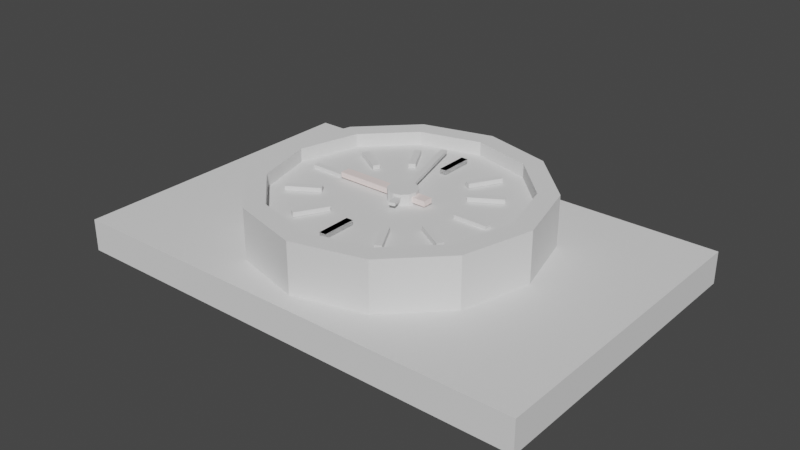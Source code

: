 # Source: corner_clock.blend  (saved by Blender 3.0.42; exported with 4.5.12 LTS)
import bpy
from mathutils import Matrix  # noqa: F401  (used for matrix-valued properties, if any)

bpy.ops.wm.read_factory_settings(use_empty=True)
scene = bpy.context.scene
scene.name = 'Scene'

# ---- collections
col_collection = bpy.data.collections.new('Collection'); scene.collection.children.link(col_collection)

# ---- materials (node trees are filled in below, after node groups)
mat_off_white = bpy.data.materials.new('off white')
mat_off_white.use_transparent_shadow = False
mat_brown = bpy.data.materials.new('brown')
mat_brown.use_transparent_shadow = False

# ---- material node trees
mat_off_white.use_nodes = True; mat_off_white.node_tree.nodes.clear()
_N = mat_off_white.node_tree.nodes; _L = mat_off_white.node_tree.links
n0 = _N.new('ShaderNodeBsdfPrincipled'); n0.name = 'Principled BSDF'; n0.location = (10, 300)
n0.distribution = 'GGX'
n0.subsurface_method = 'RANDOM_WALK_SKIN'
n0.inputs[0].default_value = (1.0, 0.8516, 0.8253, 1.0)
n0.inputs[3].default_value = 1.45
n0.inputs[27].default_value = (0.0, 0.0, 0.0, 1.0)
n0.inputs[28].default_value = 1.0
n1 = _N.new('ShaderNodeOutputMaterial'); n1.name = 'Material Output'; n1.location = (300, 300)
_L.new(n0.outputs[0], n1.inputs[0])
n1.is_active_output = True
mat_brown.use_nodes = True; mat_brown.node_tree.nodes.clear()
_N = mat_brown.node_tree.nodes; _L = mat_brown.node_tree.links
n0 = _N.new('ShaderNodeBsdfPrincipled'); n0.name = 'Principled BSDF'; n0.location = (10, 300)
n0.distribution = 'GGX'
n0.subsurface_method = 'RANDOM_WALK_SKIN'
n0.inputs[0].default_value = (0.2668, 0.09907, 0.01598, 1.0)
n0.inputs[3].default_value = 1.45
n0.inputs[27].default_value = (0.0, 0.0, 0.0, 1.0)
n0.inputs[28].default_value = 1.0
n1 = _N.new('ShaderNodeOutputMaterial'); n1.name = 'Material Output'; n1.location = (300, 300)
_L.new(n0.outputs[0], n1.inputs[0])
n1.is_active_output = True

# ---- world
world_world = bpy.data.worlds.new('World'); scene.world = world_world
world_world.use_nodes = True; world_world.node_tree.nodes.clear()
_N = world_world.node_tree.nodes; _L = world_world.node_tree.links
n0 = _N.new('ShaderNodeOutputWorld'); n0.name = 'World Output'; n0.location = (300, 300)
n1 = _N.new('ShaderNodeBackground'); n1.name = 'Background'; n1.location = (10, 300)
n1.inputs[0].default_value = (0.05088, 0.05088, 0.05088, 1.0)
_L.new(n1.outputs[0], n0.inputs[0])
n0.is_active_output = True
world_world.color = (0.05088, 0.05088, 0.05088)
world_world.use_sun_shadow = False
world_world.sun_shadow_jitter_overblur = 0.0

# ---- meshes
me_cylinder_006 = bpy.data.meshes.new('Cylinder.006')
me_cylinder_006.from_pydata([(-0.7007, -0.02368, 2.819), (-0.7007, -0.02368, 2.995), (-0.7007, 0.02368, 2.819), (-0.7007, 0.02368, 2.995), (-0.4618, -0.02368, 2.819), (-0.4618, -0.02368, 2.995), (-0.4618, 0.02368, 2.819), (-0.4618, 0.02368, 2.995), (0.7007, -0.02368, 2.819), (0.7007, -0.02368, 2.995), (0.7007, 0.02368, 2.819), (0.7007, 0.02368, 2.995), (0.4618, -0.02368, 2.819), (0.4618, -0.02368, 2.995), (0.4618, 0.02368, 2.819), (0.4618, 0.02368, 2.995), (0.5296, -0.8646, 1.322), (0.4572, -0.743, 3.322), (0.0314, -1.005, 1.322), (0.02953, -0.8637, 3.322), (-0.4703, -0.8778, 1.322), (-0.4012, -0.7544, 3.322), (-0.8412, -0.5166, 1.322), (-0.7196, -0.4443, 3.322), (-0.9817, -0.01847, 1.322), (-0.8403, -0.01659, 3.322), (-0.8544, 0.4833, 1.322), (-0.731, 0.4142, 3.322), (-0.4933, 0.8541, 1.322), (-0.4209, 0.7326, 3.322), (0.004929, 0.9947, 1.322), (0.006801, 0.8532, 3.322), (0.5067, 0.8673, 1.322), (0.4376, 0.7439, 3.322), (0.8775, 0.5062, 1.322), (0.7559, 0.4338, 3.322), (1.018, 0.008004, 1.322), (0.8766, 0.006132, 3.322), (0.8907, -0.4937, 1.322), (0.7673, -0.4246, 3.322), (0.0314, -1.005, 3.322), (0.5296, -0.8646, 3.322), (-0.4703, -0.8778, 3.322), (-0.8412, -0.5166, 3.322), (-0.9817, -0.01847, 3.322), (-0.8544, 0.4833, 3.322), (-0.4933, 0.8541, 3.322), (0.004929, 0.9947, 3.322), (0.5067, 0.8673, 3.322), (0.8775, 0.5062, 3.322), (1.018, 0.008004, 3.322), (0.8907, -0.4937, 3.322), (0.02953, -0.8637, 2.806), (0.4572, -0.743, 2.806), (-0.4012, -0.7544, 2.806), (-0.7196, -0.4443, 2.806), (-0.8403, -0.01659, 2.806), (-0.731, 0.4142, 2.806), (-0.4209, 0.7326, 2.806), (0.006801, 0.8532, 2.806), (0.4376, 0.7439, 2.806), (0.7559, 0.4338, 2.806), (0.8766, 0.006132, 2.806), (0.7673, -0.4246, 2.806), (0.622, 0.3817, 2.773), (0.622, 0.3817, 2.949), (0.6463, 0.341, 2.773), (0.6463, 0.341, 2.949), (0.4168, 0.2596, 2.773), (0.4168, 0.2596, 2.949), (0.441, 0.2189, 2.773), (0.441, 0.2189, 2.949), (-0.5822, -0.335, 2.773), (-0.5822, -0.335, 2.949), (-0.558, -0.3757, 2.773), (-0.558, -0.3757, 2.949), (-0.3769, -0.2128, 2.773), (-0.3769, -0.2128, 2.949), (-0.3527, -0.2535, 2.773), (-0.3527, -0.2535, 2.949), (0.3488, 0.6522, 2.819), (0.3488, 0.6522, 2.995), (0.3907, 0.6301, 2.819), (0.3907, 0.6301, 2.995), (0.2374, 0.4409, 2.819), (0.2374, 0.4409, 2.995), (0.2793, 0.4188, 2.819), (0.2793, 0.4188, 2.995), (-0.3048, -0.5874, 2.819), (-0.3048, -0.5874, 2.995), (-0.2629, -0.6095, 2.819), (-0.2629, -0.6095, 2.995), (-0.1934, -0.3761, 2.819), (-0.1934, -0.3761, 2.995), (-0.1515, -0.3982, 2.819), (-0.1515, -0.3982, 2.995), (-0.03821, 0.7, 2.819), (-0.03821, 0.7, 2.995), (0.00914, 0.701, 2.819), (0.00914, 0.701, 2.995), (-0.03325, 0.4612, 2.819), (-0.03325, 0.4612, 2.995), (0.0141, 0.4622, 2.819), (0.0141, 0.4622, 2.995), (-0.00914, -0.701, 2.819), (-0.00914, -0.701, 2.995), (0.03821, -0.7, 2.819), (0.03821, -0.7, 2.995), (-0.0141, -0.4622, 2.819), (-0.0141, -0.4622, 2.995), (0.03325, -0.4612, 2.819), (0.03325, -0.4612, 2.995), (-0.3791, 0.5923, 2.819), (-0.3791, 0.5923, 2.995), (-0.3387, 0.617, 2.819), (-0.3387, 0.617, 2.995), (-0.2547, 0.3884, 2.819), (-0.2547, 0.3884, 2.995), (-0.2143, 0.413, 2.819), (-0.2143, 0.413, 2.995), (0.3507, -0.6041, 2.819), (0.3507, -0.6041, 2.995), (0.3911, -0.5794, 2.819), (0.3911, -0.5794, 2.995), (0.2263, -0.4001, 2.819), (0.2263, -0.4001, 2.995), (0.2667, -0.3755, 2.819), (0.2667, -0.3755, 2.995), (-0.3387, 0.617, 2.819), (-0.3387, 0.617, 2.995), (-0.3791, 0.5923, 2.819), (-0.3791, 0.5923, 2.995), (-0.2143, 0.413, 2.819), (-0.2143, 0.413, 2.995), (-0.2547, 0.3884, 2.819), (-0.2547, 0.3884, 2.995), (0.3911, -0.5794, 2.819), (0.3911, -0.5794, 2.995), (0.3507, -0.6041, 2.819), (0.3507, -0.6041, 2.995), (0.2667, -0.3755, 2.819), (0.2667, -0.3755, 2.995), (0.2263, -0.4001, 2.819), (0.2263, -0.4001, 2.995), (0.6207, -0.3259, 2.819), (0.6207, -0.3259, 2.995), (0.5973, -0.3671, 2.819), (0.5973, -0.3671, 2.995), (0.4131, -0.2078, 2.819), (0.4131, -0.2078, 2.995), (0.3897, -0.2489, 2.819), (0.3897, -0.2489, 2.995), (-0.5973, 0.3671, 2.819), (-0.5973, 0.3671, 2.995), (-0.6207, 0.3259, 2.819), (-0.6207, 0.3259, 2.995), (-0.3897, 0.2489, 2.819), (-0.3897, 0.2489, 2.995), (-0.4131, 0.2078, 2.819), (-0.4131, 0.2078, 2.995), (0.04075, -0.1065, 2.804), (0.04075, -0.1065, 3.213), (-0.01026, -0.1209, 2.804), (-0.01026, -0.1209, 3.213), (-0.06163, -0.1079, 2.804), (-0.06163, -0.1079, 3.213), (-0.09961, -0.07092, 2.804), (-0.09961, -0.07092, 3.213), (-0.114, -0.01991, 2.804), (-0.114, -0.01991, 3.213), (-0.101, 0.03147, 2.804), (-0.101, 0.03147, 3.213), (-0.06398, 0.06944, 2.804), (-0.06398, 0.06944, 3.213), (-0.01297, 0.08383, 2.804), (-0.01297, 0.08383, 3.213), (0.0384, 0.07079, 2.804), (0.0384, 0.07079, 3.213), (0.07638, 0.03381, 2.804), (0.07638, 0.03381, 3.213), (0.09077, -0.0172, 2.804), (0.09077, -0.0172, 3.213), (0.07773, -0.06857, 2.804), (0.07773, -0.06857, 3.213)], [], [(0, 1, 3, 2), (2, 3, 7, 6), (6, 7, 5, 4), (4, 5, 1, 0), (2, 6, 4, 0), (7, 3, 1, 5), (8, 10, 11, 9), (10, 14, 15, 11), (14, 12, 13, 15), (12, 8, 9, 13), (10, 8, 12, 14), (15, 13, 9, 11), (16, 41, 40, 18), (18, 40, 42, 20), (20, 42, 43, 22), (22, 43, 44, 24), (24, 44, 45, 26), (26, 45, 46, 28), (28, 46, 47, 30), (30, 47, 48, 32), (32, 48, 49, 34), (34, 49, 50, 36), (25, 23, 55, 56), (36, 50, 51, 38), (38, 51, 41, 16), (16, 18, 20, 22, 24, 26, 28, 30, 32, 34, 36, 38), (17, 19, 40, 41), (19, 21, 42, 40), (21, 23, 43, 42), (23, 25, 44, 43), (25, 27, 45, 44), (27, 29, 46, 45), (29, 31, 47, 46), (31, 33, 48, 47), (33, 35, 49, 48), (35, 37, 50, 49), (37, 39, 51, 50), (39, 17, 41, 51), (52, 53, 63, 62, 61, 60, 59, 58, 57, 56, 55, 54), (39, 37, 62, 63), (19, 17, 53, 52), (33, 31, 59, 60), (27, 25, 56, 57), (17, 39, 63, 53), (21, 19, 52, 54), (35, 33, 60, 61), (29, 27, 57, 58), (23, 21, 54, 55), (37, 35, 61, 62), (31, 29, 58, 59), (64, 65, 67, 66), (66, 67, 71, 70), (70, 71, 69, 68), (68, 69, 65, 64), (66, 70, 68, 64), (71, 67, 65, 69), (72, 74, 75, 73), (74, 78, 79, 75), (78, 76, 77, 79), (76, 72, 73, 77), (74, 72, 76, 78), (79, 77, 73, 75), (80, 81, 83, 82), (82, 83, 87, 86), (86, 87, 85, 84), (84, 85, 81, 80), (82, 86, 84, 80), (87, 83, 81, 85), (88, 90, 91, 89), (90, 94, 95, 91), (94, 92, 93, 95), (92, 88, 89, 93), (90, 88, 92, 94), (95, 93, 89, 91), (96, 97, 99, 98), (98, 99, 103, 102), (102, 103, 101, 100), (100, 101, 97, 96), (98, 102, 100, 96), (103, 99, 97, 101), (104, 106, 107, 105), (106, 110, 111, 107), (110, 108, 109, 111), (108, 104, 105, 109), (106, 104, 108, 110), (111, 109, 105, 107), (112, 113, 115, 114), (114, 115, 119, 118), (118, 119, 117, 116), (116, 117, 113, 112), (114, 118, 116, 112), (119, 115, 113, 117), (120, 122, 123, 121), (122, 126, 127, 123), (126, 124, 125, 127), (124, 120, 121, 125), (122, 120, 124, 126), (127, 125, 121, 123), (128, 130, 131, 129), (130, 134, 135, 131), (134, 132, 133, 135), (132, 128, 129, 133), (130, 128, 132, 134), (135, 133, 129, 131), (136, 137, 139, 138), (138, 139, 143, 142), (142, 143, 141, 140), (140, 141, 137, 136), (138, 142, 140, 136), (143, 139, 137, 141), (144, 145, 147, 146), (146, 147, 151, 150), (150, 151, 149, 148), (148, 149, 145, 144), (146, 150, 148, 144), (151, 147, 145, 149), (152, 154, 155, 153), (154, 158, 159, 155), (158, 156, 157, 159), (156, 152, 153, 157), (154, 152, 156, 158), (159, 157, 153, 155), (160, 161, 163, 162), (162, 163, 165, 164), (164, 165, 167, 166), (166, 167, 169, 168), (168, 169, 171, 170), (170, 171, 173, 172), (172, 173, 175, 174), (174, 175, 177, 176), (176, 177, 179, 178), (178, 179, 181, 180), (163, 161, 183, 181, 179, 177, 175, 173, 171, 169, 167, 165), (180, 181, 183, 182), (182, 183, 161, 160), (160, 162, 164, 166, 168, 170, 172, 174, 176, 178, 180, 182)])
_uv = me_cylinder_006.uv_layers.new(name='UVMap')
_uv.uv.foreach_set('vector', [0.8684, 0.5201, 0.875, 0.5201, 0.875, 0.5267, 0.8684, 0.5267, 0.8684, 0.5267, 0.875, 0.5267, 0.875, 0.5332, 0.8684, 0.5332, 0.8684, 0.5332, 0.875, 0.5332, 0.875, 0.5398, 0.8684, 0.5398, 0.8684, 0.5398, 0.875, 0.5398, 0.875, 0.5464, 0.8684, 0.5464, 0.8618, 0.5332, 0.8684, 0.5332, 0.8684, 0.5398, 0.8618, 0.5398, 0.875, 0.5332, 0.8816, 0.5332, 0.8816, 0.5398, 0.875, 0.5398, 0.8684, 0.5201, 0.8684, 0.5267, 0.875, 0.5267, 0.875, 0.5201, 0.8684, 0.5267, 0.8684, 0.5332, 0.875, 0.5332, 0.875, 0.5267, 0.8684, 0.5332, 0.8684, 0.5398, 0.875, 0.5398, 0.875, 0.5332, 0.8684, 0.5398, 0.8684, 0.5464, 0.875, 0.5464, 0.875, 0.5398, 0.8618, 0.5332, 0.8618, 0.5398, 0.8684, 0.5398, 0.8684, 0.5332, 0.875, 0.5332, 0.875, 0.5398, 0.8816, 0.5398, 0.8816, 0.5332, 0.7601, 0.1922, 0.7601, 0.2196, 0.7555, 0.2196, 0.7555, 0.1922, 0.7555, 0.1922, 0.7555, 0.2196, 0.751, 0.2196, 0.751, 0.1922, 0.751, 0.1922, 0.751, 0.2196, 0.7464, 0.2196, 0.7464, 0.1922, 0.7464, 0.1922, 0.7464, 0.2196, 0.7418, 0.2196, 0.7418, 0.1922, 0.7418, 0.1922, 0.7418, 0.2196, 0.7373, 0.2196, 0.7373, 0.1922, 0.7373, 0.1922, 0.7373, 0.2196, 0.7327, 0.2196, 0.7327, 0.1922, 0.7327, 0.1922, 0.7327, 0.2196, 0.7281, 0.2196, 0.7281, 0.1922, 0.7281, 0.1922, 0.7281, 0.2196, 0.7236, 0.2196, 0.7236, 0.1922, 0.7236, 0.1922, 0.7236, 0.2196, 0.719, 0.2196, 0.719, 0.1922, 0.719, 0.1922, 0.719, 0.2196, 0.7144, 0.2196, 0.7144, 0.1922, 0.7288, 0.1728, 0.7303, 0.1785, 0.7303, 0.1785, 0.7288, 0.1728, 0.7144, 0.1922, 0.7144, 0.2196, 0.7099, 0.2196, 0.7099, 0.1922, 0.7099, 0.1922, 0.7099, 0.2196, 0.7053, 0.2196, 0.7053, 0.1922, 0.7464, 0.1916, 0.753, 0.1899, 0.7578, 0.1851, 0.7596, 0.1785, 0.7578, 0.1719, 0.753, 0.1671, 0.7464, 0.1653, 0.7398, 0.1671, 0.735, 0.1719, 0.7333, 0.1785, 0.735, 0.1851, 0.7398, 0.1899, 0.719, 0.1898, 0.7247, 0.1883, 0.7256, 0.1899, 0.719, 0.1916, 0.7247, 0.1883, 0.7288, 0.1841, 0.7304, 0.1851, 0.7256, 0.1899, 0.7288, 0.1841, 0.7303, 0.1785, 0.7322, 0.1785, 0.7304, 0.1851, 0.7303, 0.1785, 0.7288, 0.1728, 0.7304, 0.1719, 0.7322, 0.1785, 0.7288, 0.1728, 0.7247, 0.1687, 0.7256, 0.1671, 0.7304, 0.1719, 0.7247, 0.1687, 0.719, 0.1672, 0.719, 0.1653, 0.7256, 0.1671, 0.719, 0.1672, 0.7134, 0.1687, 0.7124, 0.1671, 0.719, 0.1653, 0.7134, 0.1687, 0.7092, 0.1728, 0.7076, 0.1719, 0.7124, 0.1671, 0.7092, 0.1728, 0.7077, 0.1785, 0.7059, 0.1785, 0.7076, 0.1719, 0.7077, 0.1785, 0.7092, 0.1841, 0.7076, 0.1851, 0.7059, 0.1785, 0.7092, 0.1841, 0.7134, 0.1883, 0.7124, 0.1899, 0.7076, 0.1851, 0.7134, 0.1883, 0.719, 0.1898, 0.719, 0.1916, 0.7124, 0.1899, 0.7247, 0.1883, 0.719, 0.1898, 0.7134, 0.1883, 0.7092, 0.1841, 0.7077, 0.1785, 0.7092, 0.1728, 0.7134, 0.1687, 0.719, 0.1672, 0.7247, 0.1687, 0.7288, 0.1728, 0.7303, 0.1785, 0.7288, 0.1841, 0.7134, 0.1883, 0.7092, 0.1841, 0.7092, 0.1841, 0.7134, 0.1883, 0.7247, 0.1883, 0.719, 0.1898, 0.719, 0.1898, 0.7247, 0.1883, 0.7092, 0.1728, 0.7134, 0.1687, 0.7134, 0.1687, 0.7092, 0.1728, 0.7247, 0.1687, 0.7288, 0.1728, 0.7288, 0.1728, 0.7247, 0.1687, 0.719, 0.1898, 0.7134, 0.1883, 0.7134, 0.1883, 0.719, 0.1898, 0.7288, 0.1841, 0.7247, 0.1883, 0.7247, 0.1883, 0.7288, 0.1841, 0.7077, 0.1785, 0.7092, 0.1728, 0.7092, 0.1728, 0.7077, 0.1785, 0.719, 0.1672, 0.7247, 0.1687, 0.7247, 0.1687, 0.719, 0.1672, 0.7303, 0.1785, 0.7288, 0.1841, 0.7288, 0.1841, 0.7303, 0.1785, 0.7092, 0.1841, 0.7077, 0.1785, 0.7077, 0.1785, 0.7092, 0.1841, 0.7134, 0.1687, 0.719, 0.1672, 0.719, 0.1672, 0.7134, 0.1687, 0.8368, 0.6687, 0.8452, 0.6687, 0.8452, 0.6771, 0.8368, 0.6771, 0.8368, 0.6771, 0.8452, 0.6771, 0.8452, 0.6856, 0.8368, 0.6856, 0.8368, 0.6856, 0.8452, 0.6856, 0.8452, 0.694, 0.8368, 0.694, 0.8368, 0.694, 0.8452, 0.694, 0.8452, 0.7024, 0.8368, 0.7024, 0.8284, 0.6856, 0.8368, 0.6856, 0.8368, 0.694, 0.8284, 0.694, 0.8452, 0.6856, 0.8536, 0.6856, 0.8536, 0.694, 0.8452, 0.694, 0.8368, 0.6687, 0.8368, 0.6771, 0.8452, 0.6771, 0.8452, 0.6687, 0.8368, 0.6771, 0.8368, 0.6856, 0.8452, 0.6856, 0.8452, 0.6771, 0.8368, 0.6856, 0.8368, 0.694, 0.8452, 0.694, 0.8452, 0.6856, 0.8368, 0.694, 0.8368, 0.7024, 0.8452, 0.7024, 0.8452, 0.694, 0.8284, 0.6856, 0.8284, 0.694, 0.8368, 0.694, 0.8368, 0.6856, 0.8452, 0.6856, 0.8452, 0.694, 0.8536, 0.694, 0.8536, 0.6856, 0.9262, 0.5526, 0.9304, 0.5526, 0.9304, 0.5568, 0.9262, 0.5568, 0.9262, 0.5568, 0.9304, 0.5568, 0.9304, 0.561, 0.9262, 0.561, 0.9262, 0.561, 0.9304, 0.561, 0.9304, 0.5652, 0.9262, 0.5652, 0.9262, 0.5652, 0.9304, 0.5652, 0.9304, 0.5694, 0.9262, 0.5694, 0.922, 0.561, 0.9262, 0.561, 0.9262, 0.5652, 0.922, 0.5652, 0.9304, 0.561, 0.9346, 0.561, 0.9346, 0.5652, 0.9304, 0.5652, 0.9262, 0.5526, 0.9262, 0.5568, 0.9304, 0.5568, 0.9304, 0.5526, 0.9262, 0.5568, 0.9262, 0.561, 0.9304, 0.561, 0.9304, 0.5568, 0.9262, 0.561, 0.9262, 0.5652, 0.9304, 0.5652, 0.9304, 0.561, 0.9262, 0.5652, 0.9262, 0.5694, 0.9304, 0.5694, 0.9304, 0.5652, 0.922, 0.561, 0.922, 0.5652, 0.9262, 0.5652, 0.9262, 0.561, 0.9304, 0.561, 0.9304, 0.5652, 0.9346, 0.5652, 0.9346, 0.561, 0.9731, 0.5638, 0.9768, 0.5638, 0.9768, 0.5675, 0.9731, 0.5675, 0.9731, 0.5675, 0.9768, 0.5675, 0.9768, 0.5712, 0.9731, 0.5712, 0.9731, 0.5712, 0.9768, 0.5712, 0.9768, 0.5748, 0.9731, 0.5748, 0.9731, 0.5748, 0.9768, 0.5748, 0.9768, 0.5785, 0.9731, 0.5785, 0.9695, 0.5712, 0.9731, 0.5712, 0.9731, 0.5748, 0.9695, 0.5748, 0.9768, 0.5712, 0.9805, 0.5712, 0.9805, 0.5748, 0.9768, 0.5748, 0.9731, 0.5638, 0.9731, 0.5675, 0.9768, 0.5675, 0.9768, 0.5638, 0.9731, 0.5675, 0.9731, 0.5712, 0.9768, 0.5712, 0.9768, 0.5675, 0.9731, 0.5712, 0.9731, 0.5748, 0.9768, 0.5748, 0.9768, 0.5712, 0.9731, 0.5748, 0.9731, 0.5785, 0.9768, 0.5785, 0.9768, 0.5748, 0.9695, 0.5712, 0.9695, 0.5748, 0.9731, 0.5748, 0.9731, 0.5712, 0.9768, 0.5712, 0.9768, 0.5748, 0.9805, 0.5748, 0.9805, 0.5712, 0.8158, 0.5242, 0.8217, 0.5242, 0.8217, 0.53, 0.8158, 0.53, 0.8158, 0.53, 0.8217, 0.53, 0.8217, 0.5358, 0.8158, 0.5358, 0.8158, 0.5358, 0.8217, 0.5358, 0.8217, 0.5416, 0.8158, 0.5416, 0.8158, 0.5416, 0.8217, 0.5416, 0.8217, 0.5474, 0.8158, 0.5474, 0.81, 0.5358, 0.8158, 0.5358, 0.8158, 0.5416, 0.81, 0.5416, 0.8217, 0.5358, 0.8275, 0.5358, 0.8275, 0.5416, 0.8217, 0.5416, 0.8158, 0.5242, 0.8158, 0.53, 0.8217, 0.53, 0.8217, 0.5242, 0.8158, 0.53, 0.8158, 0.5358, 0.8217, 0.5358, 0.8217, 0.53, 0.8158, 0.5358, 0.8158, 0.5416, 0.8217, 0.5416, 0.8217, 0.5358, 0.8158, 0.5416, 0.8158, 0.5474, 0.8217, 0.5474, 0.8217, 0.5416, 0.81, 0.5358, 0.81, 0.5416, 0.8158, 0.5416, 0.8158, 0.5358, 0.8217, 0.5358, 0.8217, 0.5416, 0.8275, 0.5416, 0.8275, 0.5358, 0.8158, 0.5242, 0.8158, 0.53, 0.8217, 0.53, 0.8217, 0.5242, 0.8158, 0.53, 0.8158, 0.5358, 0.8217, 0.5358, 0.8217, 0.53, 0.8158, 0.5358, 0.8158, 0.5416, 0.8217, 0.5416, 0.8217, 0.5358, 0.8158, 0.5416, 0.8158, 0.5474, 0.8217, 0.5474, 0.8217, 0.5416, 0.81, 0.5358, 0.81, 0.5416, 0.8158, 0.5416, 0.8158, 0.5358, 0.8217, 0.5358, 0.8217, 0.5416, 0.8275, 0.5416, 0.8275, 0.5358, 0.8158, 0.5242, 0.8217, 0.5242, 0.8217, 0.53, 0.8158, 0.53, 0.8158, 0.53, 0.8217, 0.53, 0.8217, 0.5358, 0.8158, 0.5358, 0.8158, 0.5358, 0.8217, 0.5358, 0.8217, 0.5416, 0.8158, 0.5416, 0.8158, 0.5416, 0.8217, 0.5416, 0.8217, 0.5474, 0.8158, 0.5474, 0.81, 0.5358, 0.8158, 0.5358, 0.8158, 0.5416, 0.81, 0.5416, 0.8217, 0.5358, 0.8275, 0.5358, 0.8275, 0.5416, 0.8217, 0.5416, 0.8949, 0.6534, 0.912, 0.6534, 0.912, 0.6705, 0.8949, 0.6705, 0.8949, 0.6705, 0.912, 0.6705, 0.912, 0.6876, 0.8949, 0.6876, 0.8949, 0.6876, 0.912, 0.6876, 0.912, 0.7047, 0.8949, 0.7047, 0.8949, 0.7047, 0.912, 0.7047, 0.912, 0.7218, 0.8949, 0.7218, 0.8778, 0.6876, 0.8949, 0.6876, 0.8949, 0.7047, 0.8778, 0.7047, 0.912, 0.6876, 0.9291, 0.6876, 0.9291, 0.7047, 0.912, 0.7047, 0.8949, 0.6534, 0.8949, 0.6705, 0.912, 0.6705, 0.912, 0.6534, 0.8949, 0.6705, 0.8949, 0.6876, 0.912, 0.6876, 0.912, 0.6705, 0.8949, 0.6876, 0.8949, 0.7047, 0.912, 0.7047, 0.912, 0.6876, 0.8949, 0.7047, 0.8949, 0.7218, 0.912, 0.7218, 0.912, 0.7047, 0.8778, 0.6876, 0.8778, 0.7047, 0.8949, 0.7047, 0.8949, 0.6876, 0.912, 0.6876, 0.912, 0.7047, 0.9291, 0.7047, 0.9291, 0.6876, 0.7803, 0.08733, 0.7803, 0.09791, 0.7749, 0.09791, 0.7749, 0.08733, 0.7749, 0.08733, 0.7749, 0.09791, 0.7695, 0.09791, 0.7695, 0.08733, 0.7695, 0.08733, 0.7695, 0.09791, 0.7641, 0.09791, 0.7641, 0.08733, 0.7641, 0.08733, 0.7641, 0.09791, 0.7586, 0.09795, 0.7586, 0.08733, 0.7586, 0.08733, 0.7586, 0.09795, 0.7532, 0.09795, 0.7532, 0.08733, 0.7532, 0.08733, 0.7532, 0.09795, 0.7478, 0.09795, 0.7478, 0.08733, 0.7478, 0.08733, 0.7478, 0.09795, 0.7424, 0.09795, 0.7424, 0.08733, 0.7424, 0.08733, 0.7424, 0.09795, 0.7369, 0.09795, 0.7369, 0.08733, 0.7369, 0.08733, 0.7369, 0.09795, 0.7315, 0.09795, 0.7315, 0.08733, 0.7315, 0.08733, 0.7315, 0.09795, 0.7261, 0.09795, 0.7261, 0.08733, 0.7393, 0.08459, 0.7315, 0.08668, 0.7237, 0.08459, 0.718, 0.07887, 0.7159, 0.07105, 0.718, 0.06324, 0.7237, 0.05752, 0.7315, 0.05543, 0.7393, 0.05752, 0.745, 0.06324, 0.7471, 0.07105, 0.745, 0.07887, 0.7261, 0.08733, 0.7261, 0.09795, 0.7207, 0.09795, 0.7207, 0.08733, 0.7207, 0.08733, 0.7207, 0.09795, 0.7152, 0.09795, 0.7152, 0.08733, 0.7641, 0.08668, 0.7719, 0.08459, 0.7776, 0.07887, 0.7797, 0.07105, 0.7776, 0.06324, 0.7719, 0.05752, 0.7641, 0.05543, 0.7563, 0.05752, 0.7505, 0.06324, 0.7484, 0.07105, 0.7505, 0.07887, 0.7563, 0.08459])
me_cylinder_006.materials.append(None)
me_cylinder_006.use_remesh_fix_poles = True
me_cylinder_006.use_remesh_preserve_attributes = False
me_cylinder_006.update()
me_cylinder_009 = bpy.data.meshes.new('Cylinder.009')
me_cylinder_009.from_pydata([(0.1793, 0.3759, -2.299), (0.1793, 0.3759, -5.885), (0.1793, -0.2858, -2.299), (0.1793, -0.2858, -5.885), (-0.4824, 0.3759, -2.299), (-0.4824, 0.3759, -5.885), (-0.4824, -0.2858, -2.299), (-0.4824, -0.2858, -5.885)], [], [(0, 1, 3, 2), (2, 3, 7, 6), (6, 7, 5, 4), (4, 5, 1, 0), (2, 6, 4, 0), (7, 3, 1, 5)])
_uv = me_cylinder_009.uv_layers.new(name='UVMap')
_uv.uv.foreach_set('vector', [0.1536, 0.1963, 0.158, 0.1963, 0.158, 0.2007, 0.1536, 0.2007, 0.1536, 0.2007, 0.158, 0.2007, 0.158, 0.2051, 0.1536, 0.2051, 0.1536, 0.2051, 0.158, 0.2051, 0.158, 0.2095, 0.1536, 0.2095, 0.1536, 0.2095, 0.158, 0.2095, 0.158, 0.214, 0.1536, 0.214, 0.1491, 0.2051, 0.1536, 0.2051, 0.1536, 0.2095, 0.1491, 0.2095, 0.158, 0.2051, 0.1624, 0.2051, 0.1624, 0.2095, 0.158, 0.2095])
me_cylinder_009.materials.append(mat_off_white)
me_cylinder_009.materials.append(mat_brown)
me_cylinder_009.materials.append(None)
me_cylinder_009.use_remesh_fix_poles = True
me_cylinder_009.use_remesh_preserve_attributes = False
me_cylinder_009.update()
me_cylinder_010 = bpy.data.meshes.new('Cylinder.010')
me_cylinder_010.from_pydata([(0.1383, 0.2773, -3.002), (0.1383, 0.2773, -6.588), (0.1383, -0.3844, -3.002), (0.1383, -0.3844, -6.588), (-0.5234, 0.2773, -3.002), (-0.5234, 0.2773, -6.588), (-0.5234, -0.3844, -3.002), (-0.5234, -0.3844, -6.588)], [], [(0, 1, 3, 2), (2, 3, 7, 6), (6, 7, 5, 4), (4, 5, 1, 0), (2, 6, 4, 0), (7, 3, 1, 5)])
_uv = me_cylinder_010.uv_layers.new(name='UVMap')
_uv.uv.foreach_set('vector', [0.1731, 0.1374, 0.1784, 0.1374, 0.1784, 0.1428, 0.1731, 0.1428, 0.1731, 0.1428, 0.1784, 0.1428, 0.1784, 0.1481, 0.1731, 0.1481, 0.1731, 0.1481, 0.1784, 0.1481, 0.1784, 0.1535, 0.1731, 0.1535, 0.1731, 0.1535, 0.1784, 0.1535, 0.1784, 0.1589, 0.1731, 0.1589, 0.1677, 0.1481, 0.1731, 0.1481, 0.1731, 0.1535, 0.1677, 0.1535, 0.1784, 0.1481, 0.1838, 0.1481, 0.1838, 0.1535, 0.1784, 0.1535])
me_cylinder_010.use_remesh_fix_poles = True
me_cylinder_010.use_remesh_preserve_attributes = False
me_cylinder_010.update()
me_cube = bpy.data.meshes.new('Cube')
me_cube.from_pydata([(-1.0, -1.0, -1.0), (-1.0, -1.0, 1.0), (-1.0, 1.0, -1.0), (-1.0, 1.0, 1.0), (1.0, -1.0, -1.0), (1.0, -1.0, 1.0), (1.0, 1.0, -1.0), (1.0, 1.0, 1.0)], [], [(0, 1, 3, 2), (2, 3, 7, 6), (6, 7, 5, 4), (4, 5, 1, 0), (2, 6, 4, 0), (7, 3, 1, 5)])
_uv = me_cube.uv_layers.new(name='UVMap')
_uv.uv.foreach_set('vector', [0.6279, 0.1193, 0.6538, 0.1193, 0.6538, 0.1453, 0.6279, 0.1453, 0.6279, 0.1453, 0.6538, 0.1453, 0.6538, 0.1712, 0.6279, 0.1712, 0.6279, 0.1712, 0.6538, 0.1712, 0.6538, 0.1972, 0.6279, 0.1972, 0.6279, 0.1972, 0.6538, 0.1972, 0.6538, 0.2231, 0.6279, 0.2231, 0.6019, 0.1712, 0.6279, 0.1712, 0.6279, 0.1972, 0.6019, 0.1972, 0.6538, 0.1712, 0.6798, 0.1712, 0.6798, 0.1972, 0.6538, 0.1972])
me_cube.use_remesh_fix_poles = True
me_cube.use_remesh_preserve_attributes = False
me_cube.update()

# ---- objects
ob_cylinder_005 = bpy.data.objects.new('Cylinder.005', me_cylinder_006)
ob_cylinder_008 = bpy.data.objects.new('Cylinder.008', me_cylinder_009)
ob_cylinder_009 = bpy.data.objects.new('Cylinder.009', me_cylinder_010)
ob_cube = bpy.data.objects.new('Cube', me_cube)

# ---- transforms, parenting, visibility, modifiers, constraints
ob_cylinder_005.location = (0.01293, -0.01379, -0.4285)
ob_cylinder_005.rotation_euler = (0.0, -0.0, 2.605)
ob_cylinder_005.scale = (1.0, 1.0, 0.1845)
ob_cylinder_008.location = (0.04004, -0.003009, 0.1644)
ob_cylinder_008.scale = (1.044, 0.1081, 0.01027)
ob_cylinder_009.location = (0.04004, -0.003009, 0.1644)
ob_cylinder_009.rotation_euler = (0.0, -0.0, -1.278)
ob_cylinder_009.scale = (1.347, 0.0632, 0.005818)
ob_cube.location = (0.003662, -0.02232, -0.2849)
ob_cube.scale = (1.672, -1.106, 0.1137)

# ---- collection membership
col_collection.objects.link(ob_cylinder_005)
col_collection.objects.link(ob_cylinder_008)
col_collection.objects.link(ob_cylinder_009)
col_collection.objects.link(ob_cube)

# ---- scene / render settings (as saved in the file)
scene.frame_start = 1; scene.frame_end = 250; scene.frame_set(1)
scene.render.engine = 'BLENDER_EEVEE_NEXT'
scene.cycles.sampling_pattern = 'TABULATED_SOBOL'
scene.cycles.use_light_tree = False
scene.view_settings.view_transform = 'Filmic'
bpy.context.view_layer.update()

# ---- added for rendering (the .blend has no active camera and no usable light): camera, sun
cam_auto = bpy.data.cameras.new('AutoCamera')
cam_auto.lens = 50.0
cam_auto.sensor_width = 36.0
cam_auto.clip_end = 1000.0
ob_auto_camera = bpy.data.objects.new('AutoCamera', cam_auto)
scene.collection.objects.link(ob_auto_camera)
ob_auto_camera.location = (4.04116, -4.845, 3.12296)
ob_auto_camera.rotation_euler = (1.09748, -7.21219e-08, 0.694738)
scene.camera = ob_auto_camera
light_auto_sun = bpy.data.lights.new('AutoSun', 'SUN')
light_auto_sun.energy = 3.0
light_auto_sun.angle = 0.0523599
ob_auto_sun = bpy.data.objects.new('AutoSun', light_auto_sun)
scene.collection.objects.link(ob_auto_sun)
ob_auto_sun.rotation_euler = (0.872665, 0.174533, 0.523599)
bpy.context.view_layer.update()
